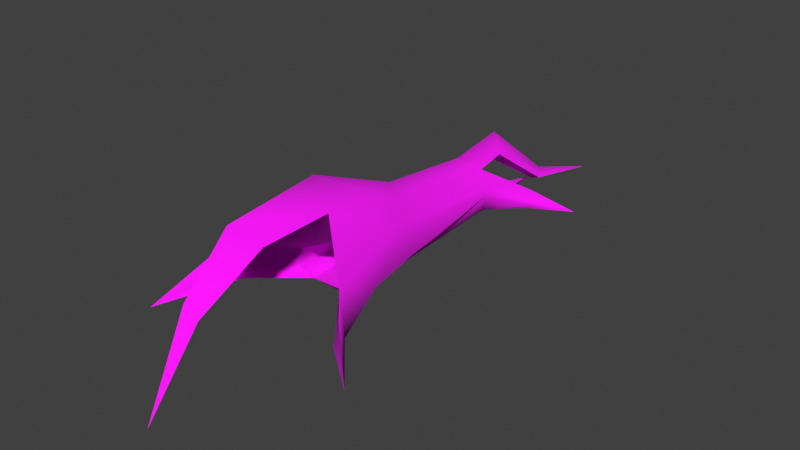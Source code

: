 # Source: tree_bridge_new_unwrap.blend  (saved by Blender 3.6.13; exported with 4.5.12 LTS)
import bpy
from mathutils import Matrix  # noqa: F401  (used for matrix-valued properties, if any)

bpy.ops.wm.read_factory_settings(use_empty=True)
scene = bpy.context.scene
scene.name = 'Scene'

# ---- collections
col_collection = bpy.data.collections.new('Collection'); scene.collection.children.link(col_collection)

# ---- images (referenced by path relative to the original .blend; pixels are not part of the script)
import os
ASSET_DIR = os.environ.get("B2B_ASSET_DIR", "")  # directory of the original .blend (textures are referenced by path, not embedded)
HERE = os.path.dirname(os.path.abspath(__file__))  # packed textures are extracted next to this script under _unpacked/

def load_image(name, relpath, width, height, colorspace="sRGB"):
    """Load a texture the original file referenced (path relative to the .blend, or extracted next to this script)."""
    p = next((c for c in (os.path.join(HERE, relpath), os.path.join(ASSET_DIR, relpath)) if relpath and os.path.exists(c)), "")
    if p:
        img = bpy.data.images.load(p, check_existing=True)
        img.name = name
    else:  # same state as the original file: an image datablock whose file is absent (Cycles renders it pink)
        img = bpy.data.images.new(name, width, height)
        img.source = "FILE"
        img.filepath = "//" + (relpath or name)
    img.colorspace_settings.name = colorspace
    return img
img_white = load_image('White', '', 2, 2, 'Non-Color')

# ---- materials (node trees are filled in below, after node groups)
mat_bark = bpy.data.materials.new('bark')
mat_bark.use_backface_culling = True
mat_bark.use_transparent_shadow = False
mat_bark.diffuse_color = (0.08235, 0.1004, 0.6176, 1.0)
mat_floor = bpy.data.materials.new('floor')
mat_floor.use_backface_culling = True
mat_floor.use_transparent_shadow = False
mat_floor.diffuse_color = (0.4383, 0.06353, 0.5, 1.0)

# ---- node groups
ng_multipurpose_logic = bpy.data.node_groups.new('Multipurpose Logic', 'ShaderNodeTree')
_s = ng_multipurpose_logic.interface.new_socket(name='Reflective Mask', in_out='OUTPUT', socket_type='NodeSocketFloat')
_s = ng_multipurpose_logic.interface.new_socket(name='Self Illumination', in_out='OUTPUT', socket_type='NodeSocketFloat')
_s = ng_multipurpose_logic.interface.new_socket(name='Change Color', in_out='OUTPUT', socket_type='NodeSocketFloat')
_s = ng_multipurpose_logic.interface.new_socket(name='Auxiliary', in_out='OUTPUT', socket_type='NodeSocketFloat')
_s = ng_multipurpose_logic.interface.new_socket(name='Xbox', in_out='INPUT', socket_type='NodeSocketFloat')
_s.default_value = 0.5
_s.min_value = -1e+04
_s.max_value = 1e+04
_s = ng_multipurpose_logic.interface.new_socket(name='RGB', in_out='INPUT', socket_type='NodeSocketVector')
_s = ng_multipurpose_logic.interface.new_socket(name='A', in_out='INPUT', socket_type='NodeSocketFloat')
_N = ng_multipurpose_logic.nodes; _L = ng_multipurpose_logic.links
n0 = _N.new('NodeGroupInput'); n0.name = 'Group Input'; n0.location = (-1250, 0)
n1 = _N.new('NodeGroupOutput'); n1.name = 'Group Output'; n1.location = (0, 0)
n2 = _N.new('ShaderNodeSeparateColor'); n2.name = 'Separate Color'; n2.location = (-1000, 0)
n3 = _N.new('ShaderNodeMath'); n3.name = 'Math'; n3.location = (-650, 300)
n3.operation = 'GREATER_THAN'
n3.use_clamp = True
n3.inputs[1].default_value = 0.0
n4 = _N.new('ShaderNodeMath'); n4.name = 'Math.001'; n4.location = (-425, 825)
n4.operation = 'MULTIPLY'
n4.use_clamp = True
n5 = _N.new('ShaderNodeMath'); n5.name = 'Math.002'; n5.location = (-425, 650)
n5.operation = 'MULTIPLY'
n5.use_clamp = True
n6 = _N.new('ShaderNodeMath'); n6.name = 'Math.003'; n6.location = (-425, 475)
n6.operation = 'MULTIPLY'
n6.use_clamp = True
n7 = _N.new('ShaderNodeMath'); n7.name = 'Math.004'; n7.location = (-425, 300)
n7.operation = 'MULTIPLY'
n7.use_clamp = True
n8 = _N.new('ShaderNodeMath'); n8.name = 'Math.005'; n8.location = (-650, -225)
n8.operation = 'LESS_THAN'
n8.use_clamp = True
n8.inputs[1].default_value = 1.0
n9 = _N.new('ShaderNodeMath'); n9.name = 'Math.006'; n9.location = (-425, -225)
n9.operation = 'MULTIPLY'
n9.use_clamp = True
n10 = _N.new('ShaderNodeMath'); n10.name = 'Math.007'; n10.location = (-425, -400)
n10.operation = 'MULTIPLY'
n10.use_clamp = True
n11 = _N.new('ShaderNodeMath'); n11.name = 'Math.008'; n11.location = (-425, -575)
n11.operation = 'MULTIPLY'
n11.use_clamp = True
n12 = _N.new('ShaderNodeMath'); n12.name = 'Math.009'; n12.location = (-425, -750)
n12.operation = 'MULTIPLY'
n12.use_clamp = True
n13 = _N.new('ShaderNodeMath'); n13.name = 'Math.010'; n13.location = (-200, 300)
n13.use_clamp = True
n14 = _N.new('ShaderNodeMath'); n14.name = 'Math.011'; n14.location = (-200, 125)
n14.use_clamp = True
n15 = _N.new('ShaderNodeMath'); n15.name = 'Math.012'; n15.location = (-200, -50)
n15.use_clamp = True
n16 = _N.new('ShaderNodeMath'); n16.name = 'Math.013'; n16.location = (-200, -225)
n16.use_clamp = True
_L.new(n0.outputs[1], n2.inputs[0])
_L.new(n0.outputs[0], n3.inputs[0])
_L.new(n3.outputs[0], n4.inputs[0])
_L.new(n2.outputs[0], n4.inputs[1])
_L.new(n3.outputs[0], n5.inputs[0])
_L.new(n2.outputs[1], n5.inputs[1])
_L.new(n3.outputs[0], n6.inputs[0])
_L.new(n2.outputs[2], n6.inputs[1])
_L.new(n3.outputs[0], n7.inputs[0])
_L.new(n0.outputs[2], n7.inputs[1])
_L.new(n0.outputs[0], n8.inputs[0])
_L.new(n8.outputs[0], n9.inputs[0])
_L.new(n0.outputs[2], n9.inputs[1])
_L.new(n8.outputs[0], n10.inputs[0])
_L.new(n2.outputs[1], n10.inputs[1])
_L.new(n8.outputs[0], n11.inputs[0])
_L.new(n2.outputs[0], n11.inputs[1])
_L.new(n8.outputs[0], n12.inputs[0])
_L.new(n2.outputs[2], n12.inputs[1])
_L.new(n4.outputs[0], n13.inputs[0])
_L.new(n9.outputs[0], n13.inputs[1])
_L.new(n5.outputs[0], n14.inputs[0])
_L.new(n10.outputs[0], n14.inputs[1])
_L.new(n6.outputs[0], n15.inputs[0])
_L.new(n11.outputs[0], n15.inputs[1])
_L.new(n7.outputs[0], n16.inputs[0])
_L.new(n12.outputs[0], n16.inputs[1])
_L.new(n13.outputs[0], n1.inputs[0])
_L.new(n14.outputs[0], n1.inputs[1])
_L.new(n15.outputs[0], n1.inputs[2])
_L.new(n16.outputs[0], n1.inputs[3])
n1.is_active_output = True
ng_reflection_tint_logic = bpy.data.node_groups.new('Reflection Tint Logic', 'ShaderNodeTree')
_s = ng_reflection_tint_logic.interface.new_socket(name='Color', in_out='OUTPUT', socket_type='NodeSocketColor')
_s.default_value = (0.0, 0.0, 0.0, 0.0)
_s = ng_reflection_tint_logic.interface.new_socket(name='Perpendicular Tint', in_out='INPUT', socket_type='NodeSocketVector')
_s.min_value = -1e+04
_s.max_value = 1e+04
_s = ng_reflection_tint_logic.interface.new_socket(name='Perpendicular Brightness', in_out='INPUT', socket_type='NodeSocketFloat')
_s = ng_reflection_tint_logic.interface.new_socket(name='Parallel Tint', in_out='INPUT', socket_type='NodeSocketVector')
_s.min_value = -1e+04
_s.max_value = 1e+04
_s = ng_reflection_tint_logic.interface.new_socket(name='Parallel Brightness', in_out='INPUT', socket_type='NodeSocketFloat')
_N = ng_reflection_tint_logic.nodes; _L = ng_reflection_tint_logic.links
n0 = _N.new('NodeGroupInput'); n0.name = 'Group Input'; n0.location = (-700, -200)
n1 = _N.new('NodeGroupOutput'); n1.name = 'Group Output'; n1.location = (0, 0)
n2 = _N.new('ShaderNodeVectorMath'); n2.name = 'Vector Math'; n2.location = (-525, -125)
n2.operation = 'MULTIPLY'
n3 = _N.new('ShaderNodeVectorMath'); n3.name = 'Vector Math.001'; n3.location = (-525, -275)
n3.operation = 'MULTIPLY'
n4 = _N.new('ShaderNodeGamma'); n4.name = 'Gamma'; n4.location = (-350, -125)
n4.inputs[1].default_value = 2.2
n5 = _N.new('ShaderNodeGamma'); n5.name = 'Gamma.001'; n5.location = (-350, -275)
n5.inputs[1].default_value = 2.2
n6 = _N.new('ShaderNodeCameraData'); n6.name = 'Camera Data'; n6.location = (-875, 125)
n7 = _N.new('ShaderNodeVectorMath'); n7.name = 'Vector Math.002'; n7.location = (-700, 50)
n7.operation = 'DOT_PRODUCT'
n8 = _N.new('ShaderNodeNewGeometry'); n8.name = 'Geometry'; n8.location = (-1050, 75)
n9 = _N.new('ShaderNodeVectorTransform'); n9.name = 'Vector Transform'; n9.location = (-875, 0)
n9.convert_to = 'CAMERA'
n10 = _N.new('ShaderNodeMath'); n10.name = 'Math'; n10.location = (-525, 50)
n10.operation = 'ABSOLUTE'
n10.use_clamp = True
n11 = _N.new('ShaderNodeGamma'); n11.name = 'Gamma.002'; n11.location = (-350, 50)
n11.inputs[1].default_value = 2.2
n12 = _N.new('ShaderNodeMix'); n12.name = 'Mix'; n12.location = (-175, 0)
n12.data_type = 'RGBA'
n12.clamp_result = True
_L.new(n0.outputs[0], n2.inputs[0])
_L.new(n0.outputs[1], n2.inputs[1])
_L.new(n0.outputs[2], n3.inputs[0])
_L.new(n0.outputs[3], n3.inputs[1])
_L.new(n2.outputs[0], n4.inputs[0])
_L.new(n3.outputs[0], n5.inputs[0])
_L.new(n6.outputs[0], n7.inputs[0])
_L.new(n8.outputs[1], n9.inputs[0])
_L.new(n9.outputs[0], n7.inputs[1])
_L.new(n7.outputs[1], n10.inputs[0])
_L.new(n10.outputs[0], n11.inputs[0])
_L.new(n11.outputs[0], n12.inputs[0])
_L.new(n5.outputs[0], n12.inputs[6])
_L.new(n4.outputs[0], n12.inputs[7])
_L.new(n12.outputs[2], n1.inputs[0])
n1.is_active_output = True
ng_biased_multiply = bpy.data.node_groups.new('Biased Multiply', 'ShaderNodeTree')
_s = ng_biased_multiply.interface.new_socket(name='Color', in_out='OUTPUT', socket_type='NodeSocketColor')
_s.default_value = (0.0, 0.0, 0.0, 0.0)
_s = ng_biased_multiply.interface.new_socket(name='Color', in_out='INPUT', socket_type='NodeSocketColor')
_s.default_value = (0.5, 0.5, 0.5, 1.0)
_s = ng_biased_multiply.interface.new_socket(name='Detail', in_out='INPUT', socket_type='NodeSocketColor')
_s = ng_biased_multiply.interface.new_socket(name='Mask', in_out='INPUT', socket_type='NodeSocketColor')
_N = ng_biased_multiply.nodes; _L = ng_biased_multiply.links
n0 = _N.new('NodeGroupInput'); n0.name = 'Group Input'; n0.location = (-1100, 0)
n1 = _N.new('NodeGroupOutput'); n1.name = 'Group Output'; n1.location = (0, 0)
n2 = _N.new('ShaderNodeMix'); n2.name = 'Mix'; n2.location = (-850, -175)
n2.data_type = 'RGBA'
n2.blend_type = 'MULTIPLY'
n2.clamp_result = True
n2.inputs[0].default_value = 1.0
n3 = _N.new('ShaderNodeSeparateColor'); n3.name = 'Separate Color'; n3.location = (-850, 175)
n4 = _N.new('ShaderNodeSeparateColor'); n4.name = 'Separate Color.001'; n4.location = (-600, -175)
n5 = _N.new('ShaderNodeValue'); n5.name = 'Value'; n5.location = (-850, 325)
n5.outputs[0].default_value = 2.0
n6 = _N.new('ShaderNodeMath'); n6.name = 'Math'; n6.location = (-600, 525)
n6.operation = 'MULTIPLY'
n6.use_clamp = True
n7 = _N.new('ShaderNodeMath'); n7.name = 'Math.001'; n7.location = (-600, 350)
n7.operation = 'MULTIPLY'
n7.use_clamp = True
n8 = _N.new('ShaderNodeMath'); n8.name = 'Math.002'; n8.location = (-600, 175)
n8.operation = 'MULTIPLY'
n8.use_clamp = True
n9 = _N.new('ShaderNodeMath'); n9.name = 'Math.003'; n9.location = (-350, 175)
n9.operation = 'MULTIPLY'
n9.use_clamp = True
n10 = _N.new('ShaderNodeMath'); n10.name = 'Math.004'; n10.location = (-350, 0)
n10.operation = 'MULTIPLY'
n10.use_clamp = True
n11 = _N.new('ShaderNodeMath'); n11.name = 'Math.005'; n11.location = (-350, -175)
n11.operation = 'MULTIPLY'
n11.use_clamp = True
n12 = _N.new('ShaderNodeCombineColor'); n12.name = 'Combine Color'; n12.location = (-175, 0)
_L.new(n0.outputs[1], n2.inputs[6])
_L.new(n0.outputs[2], n2.inputs[7])
_L.new(n0.outputs[0], n3.inputs[0])
_L.new(n2.outputs[2], n4.inputs[0])
_L.new(n3.outputs[0], n6.inputs[0])
_L.new(n5.outputs[0], n6.inputs[1])
_L.new(n3.outputs[1], n7.inputs[0])
_L.new(n5.outputs[0], n7.inputs[1])
_L.new(n3.outputs[2], n8.inputs[0])
_L.new(n5.outputs[0], n8.inputs[1])
_L.new(n6.outputs[0], n9.inputs[0])
_L.new(n4.outputs[0], n9.inputs[1])
_L.new(n7.outputs[0], n10.inputs[0])
_L.new(n4.outputs[1], n10.inputs[1])
_L.new(n8.outputs[0], n11.inputs[0])
_L.new(n4.outputs[2], n11.inputs[1])
_L.new(n9.outputs[0], n12.inputs[0])
_L.new(n10.outputs[0], n12.inputs[1])
_L.new(n11.outputs[0], n12.inputs[2])
_L.new(n12.outputs[0], n1.inputs[0])
n1.is_active_output = True
ng_detail_logic = bpy.data.node_groups.new('Detail Logic', 'ShaderNodeTree')
_s = ng_detail_logic.interface.new_socket(name='Color', in_out='OUTPUT', socket_type='NodeSocketColor')
_s.default_value = (0.0, 0.0, 0.0, 0.0)
_s = ng_detail_logic.interface.new_socket(name='Detail After Reflection', in_out='INPUT', socket_type='NodeSocketFloat')
_s.default_value = 0.5
_s.min_value = -1e+04
_s.max_value = 1e+04
_s = ng_detail_logic.interface.new_socket(name='Reflection Color', in_out='INPUT', socket_type='NodeSocketColor')
_s.default_value = (0.5, 0.5, 0.5, 1.0)
_s = ng_detail_logic.interface.new_socket(name='Detail', in_out='INPUT', socket_type='NodeSocketColor')
_s.default_value = (0.5, 0.5, 0.5, 1.0)
_s = ng_detail_logic.interface.new_socket(name='Mask', in_out='INPUT', socket_type='NodeSocketColor')
_s.default_value = (0.5, 0.5, 0.5, 1.0)
_s = ng_detail_logic.interface.new_socket(name='Base Color', in_out='INPUT', socket_type='NodeSocketColor')
_s.default_value = (0.5, 0.5, 0.5, 1.0)
_s = ng_detail_logic.interface.new_socket(name='Reflection Only', in_out='INPUT', socket_type='NodeSocketColor')
_s = ng_detail_logic.interface.new_socket(name='Reflection Mask', in_out='INPUT', socket_type='NodeSocketColor')
_N = ng_detail_logic.nodes; _L = ng_detail_logic.links
n0 = _N.new('NodeGroupInput'); n0.name = 'Group Input'; n0.location = (-1500, 0)
n1 = _N.new('NodeGroupOutput'); n1.name = 'Group Output'; n1.location = (0, 0)
n2 = _N.new('ShaderNodeGroup'); n2.name = 'Group'; n2.location = (-1250, -400)
n2.node_tree = ng_biased_multiply
n3 = _N.new('ShaderNodeMix'); n3.name = 'Mix'; n3.location = (-1050, -150)
n3.data_type = 'RGBA'
n3.blend_type = 'ADD'
n3.clamp_result = True
n4 = _N.new('ShaderNodeMath'); n4.name = 'Math'; n4.location = (-850, -225)
n4.operation = 'LESS_THAN'
n4.use_clamp = True
n4.inputs[1].default_value = 1.0
n5 = _N.new('ShaderNodeSeparateColor'); n5.name = 'Separate Color'; n5.location = (-850, -400)
n6 = _N.new('ShaderNodeMath'); n6.name = 'Math.001'; n6.location = (-600, -175)
n6.operation = 'MULTIPLY'
n6.use_clamp = True
n7 = _N.new('ShaderNodeMath'); n7.name = 'Math.002'; n7.location = (-600, -350)
n7.operation = 'MULTIPLY'
n7.use_clamp = True
n8 = _N.new('ShaderNodeMath'); n8.name = 'Math.003'; n8.location = (-600, -525)
n8.operation = 'MULTIPLY'
n8.use_clamp = True
n9 = _N.new('ShaderNodeGroup'); n9.name = 'Group.001'; n9.location = (-1025, 225)
n9.node_tree = ng_biased_multiply
n10 = _N.new('ShaderNodeMath'); n10.name = 'Math.004'; n10.location = (-850, 400)
n10.operation = 'GREATER_THAN'
n10.use_clamp = True
n10.inputs[1].default_value = 0.0
n11 = _N.new('ShaderNodeSeparateColor'); n11.name = 'Separate Color.001'; n11.location = (-850, 225)
n12 = _N.new('ShaderNodeMath'); n12.name = 'Math.005'; n12.location = (-600, 525)
n12.operation = 'MULTIPLY'
n12.use_clamp = True
n13 = _N.new('ShaderNodeMath'); n13.name = 'Math.006'; n13.location = (-600, 350)
n13.operation = 'MULTIPLY'
n13.use_clamp = True
n14 = _N.new('ShaderNodeMath'); n14.name = 'Math.007'; n14.location = (-600, 175)
n14.operation = 'MULTIPLY'
n14.use_clamp = True
n15 = _N.new('ShaderNodeMath'); n15.name = 'Math.008'; n15.location = (-350, 175)
n15.use_clamp = True
n16 = _N.new('ShaderNodeMath'); n16.name = 'Math.009'; n16.location = (-350, 0)
n16.use_clamp = True
n17 = _N.new('ShaderNodeMath'); n17.name = 'Math.010'; n17.location = (-350, -175)
n17.use_clamp = True
n18 = _N.new('ShaderNodeCombineColor'); n18.name = 'Combine Color'; n18.location = (-175, 0)
_L.new(n0.outputs[2], n2.inputs[1])
_L.new(n0.outputs[3], n2.inputs[2])
_L.new(n0.outputs[4], n2.inputs[0])
_L.new(n0.outputs[6], n3.inputs[0])
_L.new(n2.outputs[0], n3.inputs[6])
_L.new(n0.outputs[5], n3.inputs[7])
_L.new(n0.outputs[0], n4.inputs[0])
_L.new(n3.outputs[2], n5.inputs[0])
_L.new(n4.outputs[0], n6.inputs[0])
_L.new(n5.outputs[0], n6.inputs[1])
_L.new(n4.outputs[0], n7.inputs[0])
_L.new(n5.outputs[1], n7.inputs[1])
_L.new(n4.outputs[0], n8.inputs[0])
_L.new(n5.outputs[2], n8.inputs[1])
_L.new(n0.outputs[2], n9.inputs[1])
_L.new(n0.outputs[3], n9.inputs[2])
_L.new(n0.outputs[1], n9.inputs[0])
_L.new(n0.outputs[0], n10.inputs[0])
_L.new(n9.outputs[0], n11.inputs[0])
_L.new(n10.outputs[0], n12.inputs[0])
_L.new(n11.outputs[0], n12.inputs[1])
_L.new(n10.outputs[0], n13.inputs[0])
_L.new(n11.outputs[1], n13.inputs[1])
_L.new(n10.outputs[0], n14.inputs[0])
_L.new(n11.outputs[2], n14.inputs[1])
_L.new(n12.outputs[0], n15.inputs[0])
_L.new(n6.outputs[0], n15.inputs[1])
_L.new(n13.outputs[0], n16.inputs[0])
_L.new(n7.outputs[0], n16.inputs[1])
_L.new(n14.outputs[0], n17.inputs[0])
_L.new(n8.outputs[0], n17.inputs[1])
_L.new(n15.outputs[0], n18.inputs[0])
_L.new(n16.outputs[0], n18.inputs[1])
_L.new(n17.outputs[0], n18.inputs[2])
_L.new(n18.outputs[0], n1.inputs[0])
n1.is_active_output = True
ng_auto_smooth = bpy.data.node_groups.new('Auto Smooth', 'GeometryNodeTree')
_s = ng_auto_smooth.interface.new_socket(name='Geometry', in_out='OUTPUT', socket_type='NodeSocketGeometry')
_s = ng_auto_smooth.interface.new_socket(name='Geometry', in_out='INPUT', socket_type='NodeSocketGeometry')
_s = ng_auto_smooth.interface.new_socket(name='Angle', in_out='INPUT', socket_type='NodeSocketFloat')
_s.subtype = 'ANGLE'
_s.min_value = 0.0
_s.max_value = 3.142
ng_auto_smooth.is_modifier = True
_N = ng_auto_smooth.nodes; _L = ng_auto_smooth.links
n0 = _N.new('NodeGroupOutput'); n0.name = 'Group Output'; n0.location = (480, -100)
n1 = _N.new('NodeGroupInput'); n1.name = 'Group Input'; n1.location = (-420, -300)
n2 = _N.new('NodeGroupInput'); n2.name = 'Group Input.001'; n2.location = (-60, -100)
n3 = _N.new('GeometryNodeSetShadeSmooth'); n3.name = 'Set Shade Smooth'; n3.location = (120, -100)
n3.domain = 'EDGE'
n4 = _N.new('GeometryNodeSetShadeSmooth'); n4.name = 'Set Shade Smooth.001'; n4.location = (300, -100)
n5 = _N.new('GeometryNodeInputMeshEdgeAngle'); n5.name = 'Edge Angle'; n5.location = (-420, -220)
n6 = _N.new('GeometryNodeInputEdgeSmooth'); n6.name = 'Is Edge Smooth'; n6.location = (-60, -160)
n7 = _N.new('GeometryNodeInputShadeSmooth'); n7.name = 'Is Face Smooth'; n7.location = (-240, -340)
n8 = _N.new('FunctionNodeBooleanMath'); n8.name = 'Boolean Math'; n8.location = (-60, -220)
n9 = _N.new('FunctionNodeCompare'); n9.name = 'Compare'; n9.location = (-240, -180)
n9.operation = 'LESS_EQUAL'
_L.new(n5.outputs[0], n9.inputs[0])
_L.new(n4.outputs[0], n0.inputs[0])
_L.new(n1.outputs[1], n9.inputs[1])
_L.new(n9.outputs[0], n8.inputs[0])
_L.new(n7.outputs[0], n8.inputs[1])
_L.new(n2.outputs[0], n3.inputs[0])
_L.new(n6.outputs[0], n3.inputs[1])
_L.new(n3.outputs[0], n4.inputs[0])
_L.new(n8.outputs[0], n3.inputs[2])
n0.is_active_output = True

# ---- material node trees
mat_bark.use_nodes = True; mat_bark.node_tree.nodes.clear()
_N = mat_bark.node_tree.nodes; _L = mat_bark.node_tree.links
n0 = _N.new('ShaderNodeBsdfPrincipled'); n0.name = 'Principled BSDF'; n0.location = (-260, 0)
n0.distribution = 'GGX'
n0.subsurface_method = 'RANDOM_WALK_SKIN'
n0.inputs[2].default_value = 1.0
n0.inputs[3].default_value = 1.45
n1 = _N.new('ShaderNodeOutputMaterial'); n1.name = 'Material Output'; n1.location = (0, 0)
n2 = _N.new('ShaderNodeTexImage'); n2.name = 'Image Texture'; n2.location = (-1600, 500)
n2.image = img_white
n3 = _N.new('ShaderNodeTexImage'); n3.name = 'Image Texture.001'; n3.location = (-1600, 200)
n3.image = img_white
n3.interpolation = 'Cubic'
n4 = _N.new('ShaderNodeTexImage'); n4.name = 'Image Texture.002'; n4.location = (-1600, -100)
n4.image = img_white
n5 = _N.new('ShaderNodeTexEnvironment'); n5.name = 'Environment Texture'; n5.location = (-1600, 750)
n5.image = img_white
n6 = _N.new('ShaderNodeTexCoord'); n6.name = 'Texture Coordinate'; n6.location = (-1775, 750)
n7 = _N.new('ShaderNodeVectorMath'); n7.name = 'Vector Math'; n7.location = (-1775, 250)
n7.operation = 'MULTIPLY'
n8 = _N.new('ShaderNodeUVMap'); n8.name = 'UV Map'; n8.location = (-1950, 275)
n9 = _N.new('ShaderNodeCombineXYZ'); n9.name = 'Combine XYZ'; n9.location = (-1950, 150)
n9.inputs[0].default_value = 1.0
n9.inputs[1].default_value = 1.0
n9.inputs[2].default_value = 1.0
n10 = _N.new('ShaderNodeVectorMath'); n10.name = 'Vector Math.001'; n10.location = (-1775, -200)
n10.operation = 'MULTIPLY'
n11 = _N.new('ShaderNodeUVMap'); n11.name = 'UV Map.001'; n11.location = (-1950, -175)
n12 = _N.new('ShaderNodeCombineXYZ'); n12.name = 'Combine XYZ.001'; n12.location = (-1950, -300)
n12.inputs[0].default_value = 1.0
n12.inputs[1].default_value = 1.0
n12.inputs[2].default_value = 1.0
n13 = _N.new('ShaderNodeGroup'); n13.name = 'Group'; n13.location = (-1125, -240)
n13.node_tree = ng_multipurpose_logic
n13.inputs[0].default_value = 0.0
n14 = _N.new('ShaderNodeGroup'); n14.name = 'Group.001'; n14.location = (-1125, -475)
n14.node_tree = ng_reflection_tint_logic
n14.inputs[1].default_value = 0.0
n14.inputs[3].default_value = 0.0
n15 = _N.new('ShaderNodeRGB'); n15.name = 'RGB'; n15.location = (-1300, -525)
n15.outputs[0].default_value = (0.0, 0.0, 0.0, 1.0)
n16 = _N.new('ShaderNodeRGB'); n16.name = 'RGB.001'; n16.location = (-1300, -725)
n16.outputs[0].default_value = (0.0, 0.0, 0.0, 1.0)
n17 = _N.new('ShaderNodeMix'); n17.name = 'Mix'; n17.location = (-950, -240)
n17.data_type = 'RGBA'
n17.blend_type = 'MULTIPLY'
n17.clamp_result = True
n17.inputs[0].default_value = 1.0
n18 = _N.new('ShaderNodeMix'); n18.name = 'Mix.001'; n18.location = (-775, -240)
n18.data_type = 'RGBA'
n18.blend_type = 'MULTIPLY'
n18.clamp_result = True
n18.inputs[0].default_value = 1.0
n19 = _N.new('ShaderNodeMix'); n19.name = 'Mix.002'; n19.location = (-600, -240)
n19.data_type = 'RGBA'
n19.blend_type = 'ADD'
n19.clamp_result = True
n19.inputs[0].default_value = 1.0
n20 = _N.new('ShaderNodeGroup'); n20.name = 'Group.002'; n20.location = (-425, 0)
n20.node_tree = ng_detail_logic
n20.inputs[0].default_value = 0.0
n21 = _N.new('ShaderNodeRGB'); n21.name = 'RGB.002'; n21.location = (-775, -550)
n21.outputs[0].default_value = (0.0, 0.0, 0.0, 1.0)
n22 = _N.new('ShaderNodeRGB'); n22.name = 'RGB.003'; n22.location = (-775, -750)
n22.outputs[0].default_value = (0.0, 0.0, 0.0, 1.0)
n23 = _N.new('ShaderNodeGamma'); n23.name = 'Gamma'; n23.location = (-600, -600)
n23.inputs[1].default_value = 2.2
n24 = _N.new('ShaderNodeGamma'); n24.name = 'Gamma.001'; n24.location = (-600, -750)
n24.inputs[1].default_value = 2.2
n25 = _N.new('ShaderNodeMix'); n25.name = 'Mix.003'; n25.location = (-425, -600)
n25.data_type = 'RGBA'
n25.blend_type = 'MULTIPLY'
n25.clamp_result = True
n25.inputs[0].default_value = 0.0
_L.new(n0.outputs[0], n1.inputs[0])
_L.new(n6.outputs[6], n5.inputs[0])
_L.new(n7.outputs[0], n2.inputs[0])
_L.new(n7.outputs[0], n3.inputs[0])
_L.new(n8.outputs[0], n7.inputs[0])
_L.new(n9.outputs[0], n7.inputs[1])
_L.new(n10.outputs[0], n4.inputs[0])
_L.new(n11.outputs[0], n10.inputs[0])
_L.new(n12.outputs[0], n10.inputs[1])
_L.new(n3.outputs[0], n13.inputs[1])
_L.new(n3.outputs[1], n13.inputs[2])
_L.new(n13.outputs[1], n0.inputs[28])
_L.new(n15.outputs[0], n14.inputs[0])
_L.new(n16.outputs[0], n14.inputs[2])
_L.new(n14.outputs[0], n17.inputs[6])
_L.new(n5.outputs[0], n17.inputs[7])
_L.new(n13.outputs[0], n18.inputs[6])
_L.new(n17.outputs[2], n18.inputs[7])
_L.new(n2.outputs[0], n19.inputs[6])
_L.new(n18.outputs[2], n19.inputs[7])
_L.new(n19.outputs[2], n20.inputs[1])
_L.new(n4.outputs[0], n20.inputs[2])
_L.new(n13.outputs[0], n20.inputs[3])
_L.new(n2.outputs[0], n20.inputs[4])
_L.new(n17.outputs[2], n20.inputs[5])
_L.new(n13.outputs[0], n20.inputs[6])
_L.new(n20.outputs[0], n0.inputs[0])
_L.new(n21.outputs[0], n23.inputs[0])
_L.new(n22.outputs[0], n24.inputs[0])
_L.new(n23.outputs[0], n25.inputs[6])
_L.new(n24.outputs[0], n25.inputs[7])
_L.new(n25.outputs[2], n0.inputs[27])
n1.is_active_output = True
mat_floor.use_nodes = True; mat_floor.node_tree.nodes.clear()
_N = mat_floor.node_tree.nodes; _L = mat_floor.node_tree.links
n0 = _N.new('ShaderNodeBsdfPrincipled'); n0.name = 'Principled BSDF'; n0.location = (-260, 0)
n0.distribution = 'GGX'
n0.subsurface_method = 'RANDOM_WALK_SKIN'
n0.inputs[2].default_value = 1.0
n0.inputs[3].default_value = 1.45
n1 = _N.new('ShaderNodeOutputMaterial'); n1.name = 'Material Output'; n1.location = (0, 0)
n2 = _N.new('ShaderNodeTexImage'); n2.name = 'Image Texture'; n2.location = (-1600, 500)
n2.image = img_white
n3 = _N.new('ShaderNodeTexImage'); n3.name = 'Image Texture.001'; n3.location = (-1600, 200)
n3.image = img_white
n3.interpolation = 'Cubic'
n4 = _N.new('ShaderNodeTexImage'); n4.name = 'Image Texture.002'; n4.location = (-1600, -100)
n4.image = img_white
n5 = _N.new('ShaderNodeTexEnvironment'); n5.name = 'Environment Texture'; n5.location = (-1600, 750)
n5.image = img_white
n6 = _N.new('ShaderNodeTexCoord'); n6.name = 'Texture Coordinate'; n6.location = (-1775, 750)
n7 = _N.new('ShaderNodeVectorMath'); n7.name = 'Vector Math'; n7.location = (-1775, 250)
n7.operation = 'MULTIPLY'
n8 = _N.new('ShaderNodeUVMap'); n8.name = 'UV Map'; n8.location = (-1950, 275)
n9 = _N.new('ShaderNodeCombineXYZ'); n9.name = 'Combine XYZ'; n9.location = (-1950, 150)
n9.inputs[0].default_value = 1.0
n9.inputs[1].default_value = 1.0
n9.inputs[2].default_value = 1.0
n10 = _N.new('ShaderNodeVectorMath'); n10.name = 'Vector Math.001'; n10.location = (-1775, -200)
n10.operation = 'MULTIPLY'
n11 = _N.new('ShaderNodeUVMap'); n11.name = 'UV Map.001'; n11.location = (-1950, -175)
n12 = _N.new('ShaderNodeCombineXYZ'); n12.name = 'Combine XYZ.001'; n12.location = (-1950, -300)
n12.inputs[0].default_value = 1.0
n12.inputs[1].default_value = 1.0
n12.inputs[2].default_value = 1.0
n13 = _N.new('ShaderNodeGroup'); n13.name = 'Group'; n13.location = (-1125, -240)
n13.node_tree = ng_multipurpose_logic
n13.inputs[0].default_value = 0.0
n14 = _N.new('ShaderNodeGroup'); n14.name = 'Group.001'; n14.location = (-1125, -475)
n14.node_tree = ng_reflection_tint_logic
n14.inputs[1].default_value = 0.0
n14.inputs[3].default_value = 0.0
n15 = _N.new('ShaderNodeRGB'); n15.name = 'RGB'; n15.location = (-1300, -525)
n15.outputs[0].default_value = (0.0, 0.0, 0.0, 1.0)
n16 = _N.new('ShaderNodeRGB'); n16.name = 'RGB.001'; n16.location = (-1300, -725)
n16.outputs[0].default_value = (0.0, 0.0, 0.0, 1.0)
n17 = _N.new('ShaderNodeMix'); n17.name = 'Mix'; n17.location = (-950, -240)
n17.data_type = 'RGBA'
n17.blend_type = 'MULTIPLY'
n17.clamp_result = True
n17.inputs[0].default_value = 1.0
n18 = _N.new('ShaderNodeMix'); n18.name = 'Mix.001'; n18.location = (-775, -240)
n18.data_type = 'RGBA'
n18.blend_type = 'MULTIPLY'
n18.clamp_result = True
n18.inputs[0].default_value = 1.0
n19 = _N.new('ShaderNodeMix'); n19.name = 'Mix.002'; n19.location = (-600, -240)
n19.data_type = 'RGBA'
n19.blend_type = 'ADD'
n19.clamp_result = True
n19.inputs[0].default_value = 1.0
n20 = _N.new('ShaderNodeGroup'); n20.name = 'Group.002'; n20.location = (-425, 0)
n20.node_tree = ng_detail_logic
n20.inputs[0].default_value = 0.0
n21 = _N.new('ShaderNodeRGB'); n21.name = 'RGB.002'; n21.location = (-775, -550)
n21.outputs[0].default_value = (0.0, 0.0, 0.0, 1.0)
n22 = _N.new('ShaderNodeRGB'); n22.name = 'RGB.003'; n22.location = (-775, -750)
n22.outputs[0].default_value = (0.0, 0.0, 0.0, 1.0)
n23 = _N.new('ShaderNodeGamma'); n23.name = 'Gamma'; n23.location = (-600, -600)
n23.inputs[1].default_value = 2.2
n24 = _N.new('ShaderNodeGamma'); n24.name = 'Gamma.001'; n24.location = (-600, -750)
n24.inputs[1].default_value = 2.2
n25 = _N.new('ShaderNodeMix'); n25.name = 'Mix.003'; n25.location = (-425, -600)
n25.data_type = 'RGBA'
n25.blend_type = 'MULTIPLY'
n25.clamp_result = True
n25.inputs[0].default_value = 0.0
_L.new(n0.outputs[0], n1.inputs[0])
_L.new(n6.outputs[6], n5.inputs[0])
_L.new(n7.outputs[0], n2.inputs[0])
_L.new(n7.outputs[0], n3.inputs[0])
_L.new(n8.outputs[0], n7.inputs[0])
_L.new(n9.outputs[0], n7.inputs[1])
_L.new(n10.outputs[0], n4.inputs[0])
_L.new(n11.outputs[0], n10.inputs[0])
_L.new(n12.outputs[0], n10.inputs[1])
_L.new(n3.outputs[0], n13.inputs[1])
_L.new(n3.outputs[1], n13.inputs[2])
_L.new(n13.outputs[1], n0.inputs[28])
_L.new(n15.outputs[0], n14.inputs[0])
_L.new(n16.outputs[0], n14.inputs[2])
_L.new(n14.outputs[0], n17.inputs[6])
_L.new(n5.outputs[0], n17.inputs[7])
_L.new(n13.outputs[0], n18.inputs[6])
_L.new(n17.outputs[2], n18.inputs[7])
_L.new(n2.outputs[0], n19.inputs[6])
_L.new(n18.outputs[2], n19.inputs[7])
_L.new(n19.outputs[2], n20.inputs[1])
_L.new(n4.outputs[0], n20.inputs[2])
_L.new(n13.outputs[0], n20.inputs[3])
_L.new(n2.outputs[0], n20.inputs[4])
_L.new(n17.outputs[2], n20.inputs[5])
_L.new(n13.outputs[0], n20.inputs[6])
_L.new(n20.outputs[0], n0.inputs[0])
_L.new(n21.outputs[0], n23.inputs[0])
_L.new(n22.outputs[0], n24.inputs[0])
_L.new(n23.outputs[0], n25.inputs[6])
_L.new(n24.outputs[0], n25.inputs[7])
_L.new(n25.outputs[2], n0.inputs[27])
n1.is_active_output = True

# ---- world
world_world = bpy.data.worlds.new('World'); scene.world = world_world
world_world.use_nodes = True; world_world.node_tree.nodes.clear()
_N = world_world.node_tree.nodes; _L = world_world.node_tree.links
n0 = _N.new('ShaderNodeOutputWorld'); n0.name = 'World Output'; n0.location = (300, 300)
n1 = _N.new('ShaderNodeBackground'); n1.name = 'Background'; n1.location = (10, 300)
n1.inputs[0].default_value = (0.05088, 0.05088, 0.05088, 1.0)
_L.new(n1.outputs[0], n0.inputs[0])
n0.is_active_output = True
world_world.color = (0.05088, 0.05088, 0.05088)
world_world.use_sun_shadow = False
world_world.sun_shadow_jitter_overblur = 0.0

# ---- meshes
me_unnamed_untitled_superhigh = bpy.data.meshes.new('unnamed untitled superhigh')
me_unnamed_untitled_superhigh.from_pydata([(-84.68, 160.2, -12.37), (10.53, 1052.0, -40.6), (-72.73, 646.1, 112.6), (-198.6, 759.8, 38.8), (-247.9, 959.1, -34.65), (-255.2, 737.3, -23.14), (-203.4, 735.9, -30.24), (-132.2, 551.8, 24.25), (-154.6, 127.6, 25.41), (-203.2, -204.6, 51.58), (-252.2, -386.6, -15.38), (-333.5, -355.2, 25.54), (-358.4, -728.1, -19.71), (-327.1, -385.5, 107.5), (-263.5, -405.6, 61.89), (-176.9, -215.6, 199.3), (-157.7, 72.25, 190.2), (-173.4, 86.35, 73.84), (-56.19, -228.6, -12.45), (-73.67, -258.4, 117.9), (-36.76, 95.51, 229.3), (-55.37, -211.6, 390.4), (-46.86, -621.3, 358.1), (-89.84, -526.8, 256.4), (-26.06, -840.9, 173.9), (0.4466, -1048.0, -175.2), (37.46, -839.4, 135.4), (135.1, -341.5, 352.0), (51.47, 65.65, 294.7), (-16.87, 565.0, 201.1), (-42.79, 769.9, 183.6), (-23.6, 733.7, 164.5), (-49.93, -814.3, 118.0), (65.74, -575.1, 296.8), (86.73, -248.7, 194.2), (161.8, -269.9, 22.56), (214.7, -384.4, 108.9), (292.1, -472.6, 55.61), (289.0, -492.7, -2.823), (288.9, -499.3, -23.24), (319.1, -474.2, 9.022), (486.6, -660.9, -20.94), (231.5, -217.4, 52.33), (100.7, 155.6, -24.13), (22.54, 509.4, -55.51), (95.36, 593.9, -3.31), (203.2, 744.3, 4.793), (209.9, 762.9, 58.97), (44.6, 645.1, 142.8), (112.3, 577.9, 116.0), (133.7, 57.21, 150.0), (172.9, 73.78, 49.76), (108.9, 48.45, 250.1), (127.2, 562.3, 80.25), (244.1, 724.7, 34.81), (378.2, 829.3, -12.79), (213.8, 729.9, -8.452), (246.0, 717.1, 21.18), (45.44, 768.7, 167.5), (3.882, 784.1, 251.6), (38.19, 1014.0, -0.7986), (55.47, 1004.0, -17.8), (88.4, 1010.0, -8.51), (70.75, 1032.0, 29.14), (150.2, 1270.0, -27.65), (-282.8, -376.6, 5.593), (-123.6, -238.6, 20.13), (123.3, -221.1, -27.43), (84.93, 627.1, 21.66), (-81.36, 609.5, 2.942)], [], [(53, 51, 43, 45), (44, 69, 1), (62, 58, 31, 61), (4, 3, 6), (3, 4, 5), (6, 5, 4), (10, 11, 9, 18), (0, 8, 69), (18, 9, 8, 0), (12, 11, 10), (11, 12, 13), (14, 13, 12), (15, 19, 23, 22), (3, 5, 7, 2), (9, 17, 8), (17, 9, 15, 16), (15, 9, 11, 13), (18, 69, 66), (31, 19, 2), (2, 16, 20), (15, 20, 16), (17, 16, 2, 7), (21, 15, 22), (35, 36, 27, 34), (33, 22, 24, 26), (25, 24, 32), (26, 24, 25), (27, 21, 22, 33), (59, 29, 48, 58), (21, 28, 20, 15), (29, 2, 20, 28), (2, 30, 31), (32, 26, 25), (23, 19, 33), (34, 27, 33, 19), (32, 24, 22, 23), (66, 69, 2, 19), (19, 31, 48, 34), (35, 38, 37, 36), (67, 39, 38, 35), (42, 36, 37, 40), (6, 3, 2, 69), (41, 39, 40), (39, 41, 38), (38, 41, 37), (40, 37, 41), (67, 42, 40, 39), (57, 53, 45, 56), (44, 43, 0, 69), (43, 44, 45), (1, 45, 44), (68, 45, 1), (48, 47, 46, 68), (51, 53, 49, 50), (52, 27, 36, 50), (48, 29, 28, 52), (36, 42, 51, 50), (27, 52, 28, 21), (43, 51, 42, 67), (49, 54, 47, 48), (55, 47, 54), (47, 55, 46), (56, 46, 55), (48, 52, 50, 49), (54, 57, 55), (56, 55, 57), (63, 59, 58, 62), (61, 31, 30, 60), (59, 63, 60, 30), (53, 57, 54, 49), (64, 60, 63), (60, 64, 61), (61, 64, 62), (63, 62, 64), (14, 19, 15, 13), (12, 65, 14), (10, 65, 12), (65, 66, 19, 14), (67, 35, 18), (58, 48, 31), (69, 68, 1), (68, 69, 18, 35), (66, 65, 10, 18), (23, 33, 26, 32), (29, 59, 30, 2), (8, 17, 7, 69), (69, 7, 5, 6), (67, 18, 0, 43), (46, 56, 45, 68), (34, 48, 68, 35)])
me_unnamed_untitled_superhigh.polygons.foreach_set('use_smooth', [True] * 90)
me_unnamed_untitled_superhigh.polygons.foreach_set('material_index', [0, 0, 0, 0, 0, 0, 0, 0, 0, 0, 0, 0, 0, 0, 0, 0, 0, 0, 0, 0, 0, 0, 0, 0, 0, 0, 0, 0, 0, 0, 0, 0, 0, 0, 0, 0, 0, 0, 0, 0, 0, 0, 0, 0, 0, 0, 0, 0, 0, 0, 0, 0, 0, 0, 0, 0, 0, 0, 0, 0, 0, 0, 0, 0, 0, 0, 0, 0, 0, 0, 0, 0, 0, 0, 0, 0, 0, 0, 0, 0, 1, 1, 0, 0, 0, 0, 0, 0, 0, 0])
_k = set([(1, 44), (1, 68), (1, 69), (2, 3), (2, 30), (2, 69), (3, 4), (4, 6), (6, 69), (10, 12), (10, 18), (12, 13), (13, 15), (15, 19), (15, 22), (18, 35), (18, 66), (18, 67), (18, 69), (19, 23), (19, 34), (19, 66), (22, 24), (23, 32), (24, 25), (25, 26), (25, 32), (26, 33), (27, 33), (27, 34), (27, 36), (30, 31), (30, 60), (31, 48), (34, 35), (35, 68), (36, 37), (37, 41), (39, 41), (39, 67), (43, 44), (43, 67), (45, 56), (45, 68), (47, 48), (47, 55), (48, 58), (48, 68), (55, 56), (58, 62), (60, 64), (62, 64)])
me_unnamed_untitled_superhigh.attributes.new('sharp_edge', 'BOOLEAN', 'EDGE').data.foreach_set('value', [ (min(e.vertices), max(e.vertices)) in _k for e in me_unnamed_untitled_superhigh.edges])
_uv = me_unnamed_untitled_superhigh.uv_layers.new(name='UVMap')
_uv.uv.foreach_set('vector', [0.2702, 0.3797, 0.4848, 0.4199, 0.4446, 0.4825, 0.2627, 0.4335, 0.276, 0.007607, 0.2263, 0.1048, 0.03687, 0.007607, 0.2134, 0.2827, 0.03147, 0.2843, 0.00789, 0.2384, 0.2081, 0.2629, 0.4954, 0.1495, 0.2276, 0.1987, 0.2292, 0.1088, 0.1868, 0.2047, 0.1175, 0.1809, 0.1794, 0.1713, 0.1788, 0.15, 0.1794, 0.1713, 0.1175, 0.1809, 0.6749, 0.05631, 0.677, 0.08573, 0.6046, 0.08085, 0.5916, 0.05378, 0.4277, 0.08913, 0.449, 0.1175, 0.2263, 0.1048, 0.5916, 0.05378, 0.6046, 0.08085, 0.449, 0.1175, 0.4277, 0.08913, 0.8005, 0.08616, 0.677, 0.08573, 0.6749, 0.05631, 0.677, 0.08573, 0.8005, 0.08616, 0.6846, 0.1162, 0.1883, 0.1318, 0.2022, 0.08287, 0.5017, 0.1672, 0.006143, 0.261, 0.006143, 0.1714, 0.1754, 0.2057, 0.3051, 0.2714, 0.1868, 0.2047, 0.1794, 0.1713, 0.2497, 0.137, 0.2373, 0.221, 0.6046, 0.08085, 0.47, 0.1317, 0.449, 0.1175, 0.47, 0.1317, 0.6046, 0.08085, 0.6026, 0.1476, 0.4846, 0.1767, 0.6026, 0.1476, 0.6046, 0.08085, 0.677, 0.08573, 0.6846, 0.1162, 0.9491, 0.9956, 0.2543, 0.9956, 0.9491, 0.9496, 0.1871, 0.7412, 0.9491, 0.8812, 0.2416, 0.8689, 0.2373, 0.221, 0.4846, 0.1767, 0.4806, 0.2348, 0.6026, 0.1476, 0.4806, 0.2348, 0.4846, 0.1767, 0.47, 0.1317, 0.4846, 0.1767, 0.2373, 0.221, 0.2497, 0.137, 0.6134, 0.2354, 0.6026, 0.1476, 0.7585, 0.209, 0.009961, 0.1404, 0.1264, 0.1749, 0.1913, 0.2638, 0.009961, 0.2711, 0.7554, 0.2611, 0.7585, 0.209, 0.8676, 0.2252, 0.8744, 0.2528, 0.6176, 0.2488, 0.4392, 0.2636, 0.4444, 0.2206, 0.8744, 0.2528, 0.8676, 0.2252, 1.018, 0.2666, 0.6673, 0.3001, 0.6134, 0.2354, 0.7585, 0.209, 0.7554, 0.2611, 0.205, 0.2766, 0.2756, 0.2674, 0.243, 0.3078, 0.2035, 0.2945, 0.6134, 0.2354, 0.5022, 0.2794, 0.4806, 0.2348, 0.6026, 0.1476, 0.2756, 0.2674, 0.2373, 0.221, 0.4806, 0.2348, 0.5022, 0.2794, 0.00789, 0.2106, 0.02081, 0.2112, 0.00789, 0.2384, 0.468, 0.4093, 0.4809, 0.349, 0.7193, 0.3844, 0.2544, 0.4248, 0.009961, 0.4494, 0.2531, 0.3153, 0.009961, 0.2711, 0.1913, 0.2638, 0.2531, 0.3153, 0.009961, 0.4494, 0.4444, 0.2206, 0.4392, 0.2636, 0.3051, 0.2714, 0.1754, 0.2057, 0.9491, 0.9496, 0.2543, 0.9956, 0.2416, 0.8689, 0.9491, 0.8812, 0.9491, 0.8812, 0.1871, 0.7412, 0.2614, 0.6976, 0.9491, 0.7667, 0.009961, 0.1404, 0.1966, 0.1081, 0.1917, 0.1494, 0.1264, 0.1749, 0.08646, 0.06499, 0.1988, 0.09396, 0.1966, 0.1081, 0.009961, 0.1404, 0.6047, 0.436, 0.6696, 0.4108, 0.7074, 0.4456, 0.7111, 0.4687, 0.2292, 0.1088, 0.2276, 0.1987, 0.005081, 0.2446, 0.009698, 0.1023, 0.8105, 0.4825, 0.7113, 0.4825, 0.7111, 0.4687, 0.1988, 0.09396, 0.3696, 0.08774, 0.1966, 0.1081, 0.1966, 0.1081, 0.3696, 0.08774, 0.1917, 0.1494, 0.7111, 0.4687, 0.7074, 0.4456, 0.8105, 0.4825, 0.5878, 0.4825, 0.6047, 0.436, 0.7111, 0.4687, 0.7113, 0.4825, 0.1847, 0.3734, 0.2702, 0.3797, 0.2627, 0.4335, 0.1949, 0.4104, 0.276, 0.007607, 0.4326, 0.007607, 0.4277, 0.08913, 0.2263, 0.1048, 0.4446, 0.4825, 0.2944, 0.4825, 0.2627, 0.4335, 0.0876, 0.4825, 0.2627, 0.4335, 0.2944, 0.4825, 0.2145, 0.4291, 0.2627, 0.4335, 0.0876, 0.4825, 0.003618, 0.2636, 0.1985, 0.3056, 0.2028, 0.3659, 0.003618, 0.3791, 0.4848, 0.4199, 0.2702, 0.3797, 0.2662, 0.3541, 0.4958, 0.3672, 0.5063, 0.3146, 0.6673, 0.3001, 0.6696, 0.4108, 0.4958, 0.3672, 0.243, 0.3078, 0.2756, 0.2674, 0.5022, 0.2794, 0.5063, 0.3146, 0.6696, 0.4108, 0.6047, 0.436, 0.4848, 0.4199, 0.4958, 0.3672, 0.6673, 0.3001, 0.5063, 0.3146, 0.5022, 0.2794, 0.6134, 0.2354, 0.4446, 0.4825, 0.4848, 0.4199, 0.6047, 0.436, 0.5878, 0.4825, 0.2662, 0.3541, 0.1822, 0.3616, 0.175, 0.3268, 0.243, 0.3078, 0.1042, 0.3869, 0.175, 0.3268, 0.1822, 0.3616, 0.1985, 0.3056, 0.4037, 0.3686, 0.2028, 0.3659, 0.2101, 0.3878, 0.2028, 0.3659, 0.4037, 0.3686, 0.243, 0.3078, 0.5063, 0.3146, 0.4958, 0.3672, 0.2662, 0.3541, 0.1822, 0.3616, 0.1847, 0.3734, 0.1042, 0.3869, 0.1949, 0.4104, 0.1042, 0.3869, 0.1847, 0.3734, 0.09413, 0.2895, 0.205, 0.2766, 0.2035, 0.2945, 0.1016, 0.312, 0.2081, 0.2629, 0.00789, 0.2384, 0.02081, 0.2112, 0.209, 0.2474, 0.205, 0.2766, 0.09413, 0.2895, 0.09062, 0.2639, 0.2019, 0.251, 0.2702, 0.3797, 0.1847, 0.3734, 0.1822, 0.3616, 0.2662, 0.3541, 0.003372, 0.3128, 0.09062, 0.2639, 0.09413, 0.2895, 0.209, 0.2474, 0.3784, 0.281, 0.2081, 0.2629, 0.2081, 0.2629, 0.3784, 0.281, 0.2134, 0.2827, 0.09413, 0.2895, 0.1016, 0.312, 0.003372, 0.3128, 0.1883, 0.1318, 0.009741, 0.116, 0.009741, 0.04279, 0.2022, 0.08287, 0.5017, 0.1672, 0.1794, 0.172, 0.1883, 0.1318, 0.1746, 0.1941, 0.1794, 0.172, 0.5017, 0.1672, 0.1794, 0.172, 0.009741, 0.1752, 0.009741, 0.116, 0.1883, 0.1318, 0.08646, 0.06499, 0.009961, 0.1404, 0.009961, 0.01426, 0.03147, 0.2843, 0.00789, 0.2789, 0.00789, 0.2384, 0.2919, 0.5039, 0.2824, 0.6129, 0.003779, 0.5039, 0.2824, 0.6129, 0.2919, 0.5039, 0.9491, 0.5039, 0.9491, 0.6467, 0.009741, 0.1752, 0.1794, 0.172, 0.1746, 0.1941, 0.009741, 0.2072, 0.2544, 0.4248, 0.2531, 0.3153, 0.4809, 0.349, 0.468, 0.4093, 0.2756, 0.2674, 0.205, 0.2766, 0.2019, 0.251, 0.2373, 0.221, 0.449, 0.1175, 0.47, 0.1317, 0.2497, 0.137, 0.2263, 0.1048, 0.2263, 0.1048, 0.2497, 0.137, 0.1794, 0.1713, 0.1788, 0.15, 0.5892, 0.007607, 0.5916, 0.05378, 0.4277, 0.08913, 0.4326, 0.007607, 0.2028, 0.3659, 0.2101, 0.3878, 0.003618, 0.4239, 0.003618, 0.3791, 0.9491, 0.7667, 0.2614, 0.6976, 0.2824, 0.6129, 0.9491, 0.6467])
me_unnamed_untitled_superhigh.materials.append(mat_bark)
me_unnamed_untitled_superhigh.materials.append(mat_floor)
me_unnamed_untitled_superhigh.update()
arm_armature = bpy.data.armatures.new('Armature')  # bones are not reproduced

# ---- objects
ob_armature = bpy.data.objects.new('Armature', arm_armature)
ob_unnamed_untitled_superhigh = bpy.data.objects.new('unnamed untitled superhigh', me_unnamed_untitled_superhigh)

# ---- transforms, parenting, visibility, modifiers, constraints
ob_armature.location = (0.0, 0.0, 0.0)
ob_unnamed_untitled_superhigh.parent = ob_armature
ob_unnamed_untitled_superhigh.location = (0.0, 0.0, 0.0)
_vg = ob_unnamed_untitled_superhigh.vertex_groups.new(name='frame treebridge')
_vg.add([0, 1, 2, 3, 4, 5, 6, 7, 8, 9, 10, 11, 12, 13, 14, 15, 16, 17, 18, 19, 20, 21, 22, 23, 24, 25, 26, 27, 28, 29, 30, 31, 32, 33, 34, 35, 36, 37, 38, 39, 40, 41, 42, 43, 44, 45, 46, 47, 48, 49, 50, 51, 52, 53, 54, 55, 56, 57, 58, 59, 60, 61, 62, 63, 64, 65, 66, 67, 68, 69], 1.0, 'REPLACE')
_m = ob_unnamed_untitled_superhigh.modifiers.new('Armature', 'ARMATURE')
_m.object = ob_armature
_m = ob_unnamed_untitled_superhigh.modifiers.new('Triangulate', 'TRIANGULATE')
_m.keep_custom_normals = True
_m = ob_unnamed_untitled_superhigh.modifiers.new('Auto Smooth', 'NODES')
_m.node_group = ng_auto_smooth
_gi = [s.identifier for s in ng_auto_smooth.interface.items_tree if s.item_type == 'SOCKET' and s.in_out == 'INPUT']
_m[_gi[1]] = 3.142  # Angle

# ---- collection membership
col_collection.objects.link(ob_armature)
col_collection.objects.link(ob_unnamed_untitled_superhigh)

# ---- scene / render settings (as saved in the file)
scene.frame_start = 1; scene.frame_end = 250; scene.frame_set(1)
scene.render.engine = 'BLENDER_EEVEE_NEXT'
scene.cycles.sampling_pattern = 'TABULATED_SOBOL'
scene.view_settings.view_transform = 'Standard'
bpy.context.view_layer.update()

# ---- added for rendering (the .blend has no active camera and no usable light): camera, sun
cam_auto = bpy.data.cameras.new('AutoCamera')
cam_auto.lens = 50.0
cam_auto.sensor_width = 36.0
cam_auto.clip_end = 41102.4
ob_auto_camera = bpy.data.objects.new('AutoCamera', cam_auto)
scene.collection.objects.link(ob_auto_camera)
ob_auto_camera.location = (2406.09, -2699.19, 1981.24)
ob_auto_camera.rotation_euler = (1.09748, -7.21219e-08, 0.694738)
scene.camera = ob_auto_camera
light_auto_sun = bpy.data.lights.new('AutoSun', 'SUN')
light_auto_sun.energy = 3.0
light_auto_sun.angle = 0.0523599
ob_auto_sun = bpy.data.objects.new('AutoSun', light_auto_sun)
scene.collection.objects.link(ob_auto_sun)
ob_auto_sun.rotation_euler = (0.872665, 0.174533, 0.523599)
bpy.context.view_layer.update()
